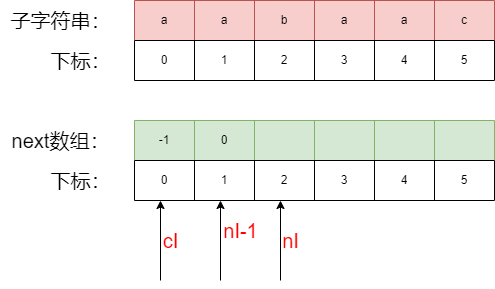

The diagram above was exported from draw.io. Its source (the exported page's mxGraphModel, read from the mxfile embedded in the PNG):
<mxGraphModel dx="2074" dy="1116" grid="1" gridSize="10" guides="1" tooltips="1" connect="1" arrows="1" fold="1" page="1" pageScale="1" pageWidth="827" pageHeight="1169" math="0" shadow="0">
  <root>
    <mxCell id="0" />
    <mxCell id="1" parent="0" />
    <mxCell id="dPgneJR0_nNxo6GjAU8C-1" value="" style="shape=table;startSize=0;container=1;collapsible=0;childLayout=tableLayout;fillColor=#f8cecc;strokeColor=#b85450;" vertex="1" parent="1">
      <mxGeometry x="214" y="150" width="360" height="40" as="geometry" />
    </mxCell>
    <mxCell id="dPgneJR0_nNxo6GjAU8C-2" value="" style="shape=tableRow;horizontal=0;startSize=0;swimlaneHead=0;swimlaneBody=0;strokeColor=inherit;top=0;left=0;bottom=0;right=0;collapsible=0;dropTarget=0;fillColor=none;points=[[0,0.5],[1,0.5]];portConstraint=eastwest;" vertex="1" parent="dPgneJR0_nNxo6GjAU8C-1">
      <mxGeometry width="360" height="40" as="geometry" />
    </mxCell>
    <mxCell id="dPgneJR0_nNxo6GjAU8C-3" value="a" style="shape=partialRectangle;html=1;whiteSpace=wrap;connectable=0;strokeColor=inherit;overflow=hidden;fillColor=none;top=0;left=0;bottom=0;right=0;pointerEvents=1;" vertex="1" parent="dPgneJR0_nNxo6GjAU8C-2">
      <mxGeometry width="60" height="40" as="geometry">
        <mxRectangle width="60" height="40" as="alternateBounds" />
      </mxGeometry>
    </mxCell>
    <mxCell id="dPgneJR0_nNxo6GjAU8C-4" value="a" style="shape=partialRectangle;html=1;whiteSpace=wrap;connectable=0;strokeColor=inherit;overflow=hidden;fillColor=none;top=0;left=0;bottom=0;right=0;pointerEvents=1;" vertex="1" parent="dPgneJR0_nNxo6GjAU8C-2">
      <mxGeometry x="60" width="60" height="40" as="geometry">
        <mxRectangle width="60" height="40" as="alternateBounds" />
      </mxGeometry>
    </mxCell>
    <mxCell id="dPgneJR0_nNxo6GjAU8C-5" value="b" style="shape=partialRectangle;html=1;whiteSpace=wrap;connectable=0;strokeColor=inherit;overflow=hidden;fillColor=none;top=0;left=0;bottom=0;right=0;pointerEvents=1;" vertex="1" parent="dPgneJR0_nNxo6GjAU8C-2">
      <mxGeometry x="120" width="60" height="40" as="geometry">
        <mxRectangle width="60" height="40" as="alternateBounds" />
      </mxGeometry>
    </mxCell>
    <mxCell id="dPgneJR0_nNxo6GjAU8C-6" value="a" style="shape=partialRectangle;html=1;whiteSpace=wrap;connectable=0;strokeColor=inherit;overflow=hidden;fillColor=none;top=0;left=0;bottom=0;right=0;pointerEvents=1;" vertex="1" parent="dPgneJR0_nNxo6GjAU8C-2">
      <mxGeometry x="180" width="60" height="40" as="geometry">
        <mxRectangle width="60" height="40" as="alternateBounds" />
      </mxGeometry>
    </mxCell>
    <mxCell id="dPgneJR0_nNxo6GjAU8C-7" value="a" style="shape=partialRectangle;html=1;whiteSpace=wrap;connectable=0;strokeColor=inherit;overflow=hidden;fillColor=none;top=0;left=0;bottom=0;right=0;pointerEvents=1;" vertex="1" parent="dPgneJR0_nNxo6GjAU8C-2">
      <mxGeometry x="240" width="60" height="40" as="geometry">
        <mxRectangle width="60" height="40" as="alternateBounds" />
      </mxGeometry>
    </mxCell>
    <mxCell id="dPgneJR0_nNxo6GjAU8C-8" value="c" style="shape=partialRectangle;html=1;whiteSpace=wrap;connectable=0;strokeColor=inherit;overflow=hidden;fillColor=none;top=0;left=0;bottom=0;right=0;pointerEvents=1;" vertex="1" parent="dPgneJR0_nNxo6GjAU8C-2">
      <mxGeometry x="300" width="60" height="40" as="geometry">
        <mxRectangle width="60" height="40" as="alternateBounds" />
      </mxGeometry>
    </mxCell>
    <mxCell id="dPgneJR0_nNxo6GjAU8C-9" value="" style="shape=table;startSize=0;container=1;collapsible=0;childLayout=tableLayout;" vertex="1" parent="1">
      <mxGeometry x="214" y="190" width="360" height="40" as="geometry" />
    </mxCell>
    <mxCell id="dPgneJR0_nNxo6GjAU8C-10" value="" style="shape=tableRow;horizontal=0;startSize=0;swimlaneHead=0;swimlaneBody=0;strokeColor=inherit;top=0;left=0;bottom=0;right=0;collapsible=0;dropTarget=0;fillColor=none;points=[[0,0.5],[1,0.5]];portConstraint=eastwest;" vertex="1" parent="dPgneJR0_nNxo6GjAU8C-9">
      <mxGeometry width="360" height="40" as="geometry" />
    </mxCell>
    <mxCell id="dPgneJR0_nNxo6GjAU8C-11" value="0" style="shape=partialRectangle;html=1;whiteSpace=wrap;connectable=0;strokeColor=inherit;overflow=hidden;fillColor=none;top=0;left=0;bottom=0;right=0;pointerEvents=1;" vertex="1" parent="dPgneJR0_nNxo6GjAU8C-10">
      <mxGeometry width="60" height="40" as="geometry">
        <mxRectangle width="60" height="40" as="alternateBounds" />
      </mxGeometry>
    </mxCell>
    <mxCell id="dPgneJR0_nNxo6GjAU8C-12" value="1" style="shape=partialRectangle;html=1;whiteSpace=wrap;connectable=0;strokeColor=inherit;overflow=hidden;fillColor=none;top=0;left=0;bottom=0;right=0;pointerEvents=1;" vertex="1" parent="dPgneJR0_nNxo6GjAU8C-10">
      <mxGeometry x="60" width="60" height="40" as="geometry">
        <mxRectangle width="60" height="40" as="alternateBounds" />
      </mxGeometry>
    </mxCell>
    <mxCell id="dPgneJR0_nNxo6GjAU8C-13" value="2" style="shape=partialRectangle;html=1;whiteSpace=wrap;connectable=0;strokeColor=inherit;overflow=hidden;fillColor=none;top=0;left=0;bottom=0;right=0;pointerEvents=1;" vertex="1" parent="dPgneJR0_nNxo6GjAU8C-10">
      <mxGeometry x="120" width="60" height="40" as="geometry">
        <mxRectangle width="60" height="40" as="alternateBounds" />
      </mxGeometry>
    </mxCell>
    <mxCell id="dPgneJR0_nNxo6GjAU8C-14" value="3" style="shape=partialRectangle;html=1;whiteSpace=wrap;connectable=0;strokeColor=inherit;overflow=hidden;fillColor=none;top=0;left=0;bottom=0;right=0;pointerEvents=1;" vertex="1" parent="dPgneJR0_nNxo6GjAU8C-10">
      <mxGeometry x="180" width="60" height="40" as="geometry">
        <mxRectangle width="60" height="40" as="alternateBounds" />
      </mxGeometry>
    </mxCell>
    <mxCell id="dPgneJR0_nNxo6GjAU8C-15" value="4" style="shape=partialRectangle;html=1;whiteSpace=wrap;connectable=0;strokeColor=inherit;overflow=hidden;fillColor=none;top=0;left=0;bottom=0;right=0;pointerEvents=1;" vertex="1" parent="dPgneJR0_nNxo6GjAU8C-10">
      <mxGeometry x="240" width="60" height="40" as="geometry">
        <mxRectangle width="60" height="40" as="alternateBounds" />
      </mxGeometry>
    </mxCell>
    <mxCell id="dPgneJR0_nNxo6GjAU8C-16" value="5" style="shape=partialRectangle;html=1;whiteSpace=wrap;connectable=0;strokeColor=inherit;overflow=hidden;fillColor=none;top=0;left=0;bottom=0;right=0;pointerEvents=1;" vertex="1" parent="dPgneJR0_nNxo6GjAU8C-10">
      <mxGeometry x="300" width="60" height="40" as="geometry">
        <mxRectangle width="60" height="40" as="alternateBounds" />
      </mxGeometry>
    </mxCell>
    <mxCell id="dPgneJR0_nNxo6GjAU8C-17" value="&lt;font style=&quot;font-size: 20px;&quot;&gt;子字符串：&lt;/font&gt;" style="text;html=1;align=center;verticalAlign=middle;resizable=0;points=[];autosize=1;strokeColor=none;fillColor=none;" vertex="1" parent="1">
      <mxGeometry x="80" y="150" width="120" height="40" as="geometry" />
    </mxCell>
    <mxCell id="dPgneJR0_nNxo6GjAU8C-18" value="&lt;font style=&quot;font-size: 20px;&quot;&gt;下标：&lt;/font&gt;" style="text;html=1;align=center;verticalAlign=middle;resizable=0;points=[];autosize=1;strokeColor=none;fillColor=none;" vertex="1" parent="1">
      <mxGeometry x="120" y="190" width="80" height="40" as="geometry" />
    </mxCell>
    <mxCell id="dPgneJR0_nNxo6GjAU8C-19" value="" style="shape=table;startSize=0;container=1;collapsible=0;childLayout=tableLayout;fillColor=#d5e8d4;strokeColor=#82b366;" vertex="1" parent="1">
      <mxGeometry x="214" y="270" width="360" height="40" as="geometry" />
    </mxCell>
    <mxCell id="dPgneJR0_nNxo6GjAU8C-20" value="" style="shape=tableRow;horizontal=0;startSize=0;swimlaneHead=0;swimlaneBody=0;strokeColor=inherit;top=0;left=0;bottom=0;right=0;collapsible=0;dropTarget=0;fillColor=none;points=[[0,0.5],[1,0.5]];portConstraint=eastwest;" vertex="1" parent="dPgneJR0_nNxo6GjAU8C-19">
      <mxGeometry width="360" height="40" as="geometry" />
    </mxCell>
    <mxCell id="dPgneJR0_nNxo6GjAU8C-21" value="-1" style="shape=partialRectangle;html=1;whiteSpace=wrap;connectable=0;strokeColor=inherit;overflow=hidden;fillColor=none;top=0;left=0;bottom=0;right=0;pointerEvents=1;" vertex="1" parent="dPgneJR0_nNxo6GjAU8C-20">
      <mxGeometry width="60" height="40" as="geometry">
        <mxRectangle width="60" height="40" as="alternateBounds" />
      </mxGeometry>
    </mxCell>
    <mxCell id="dPgneJR0_nNxo6GjAU8C-22" value="0" style="shape=partialRectangle;html=1;whiteSpace=wrap;connectable=0;strokeColor=inherit;overflow=hidden;fillColor=none;top=0;left=0;bottom=0;right=0;pointerEvents=1;" vertex="1" parent="dPgneJR0_nNxo6GjAU8C-20">
      <mxGeometry x="60" width="60" height="40" as="geometry">
        <mxRectangle width="60" height="40" as="alternateBounds" />
      </mxGeometry>
    </mxCell>
    <mxCell id="dPgneJR0_nNxo6GjAU8C-23" value="" style="shape=partialRectangle;html=1;whiteSpace=wrap;connectable=0;strokeColor=inherit;overflow=hidden;fillColor=none;top=0;left=0;bottom=0;right=0;pointerEvents=1;" vertex="1" parent="dPgneJR0_nNxo6GjAU8C-20">
      <mxGeometry x="120" width="60" height="40" as="geometry">
        <mxRectangle width="60" height="40" as="alternateBounds" />
      </mxGeometry>
    </mxCell>
    <mxCell id="dPgneJR0_nNxo6GjAU8C-24" value="" style="shape=partialRectangle;html=1;whiteSpace=wrap;connectable=0;strokeColor=inherit;overflow=hidden;fillColor=none;top=0;left=0;bottom=0;right=0;pointerEvents=1;" vertex="1" parent="dPgneJR0_nNxo6GjAU8C-20">
      <mxGeometry x="180" width="60" height="40" as="geometry">
        <mxRectangle width="60" height="40" as="alternateBounds" />
      </mxGeometry>
    </mxCell>
    <mxCell id="dPgneJR0_nNxo6GjAU8C-25" value="" style="shape=partialRectangle;html=1;whiteSpace=wrap;connectable=0;strokeColor=inherit;overflow=hidden;fillColor=none;top=0;left=0;bottom=0;right=0;pointerEvents=1;" vertex="1" parent="dPgneJR0_nNxo6GjAU8C-20">
      <mxGeometry x="240" width="60" height="40" as="geometry">
        <mxRectangle width="60" height="40" as="alternateBounds" />
      </mxGeometry>
    </mxCell>
    <mxCell id="dPgneJR0_nNxo6GjAU8C-26" value="" style="shape=partialRectangle;html=1;whiteSpace=wrap;connectable=0;strokeColor=inherit;overflow=hidden;fillColor=none;top=0;left=0;bottom=0;right=0;pointerEvents=1;" vertex="1" parent="dPgneJR0_nNxo6GjAU8C-20">
      <mxGeometry x="300" width="60" height="40" as="geometry">
        <mxRectangle width="60" height="40" as="alternateBounds" />
      </mxGeometry>
    </mxCell>
    <mxCell id="dPgneJR0_nNxo6GjAU8C-27" value="" style="shape=table;startSize=0;container=1;collapsible=0;childLayout=tableLayout;" vertex="1" parent="1">
      <mxGeometry x="214" y="310" width="360" height="40" as="geometry" />
    </mxCell>
    <mxCell id="dPgneJR0_nNxo6GjAU8C-28" value="" style="shape=tableRow;horizontal=0;startSize=0;swimlaneHead=0;swimlaneBody=0;strokeColor=inherit;top=0;left=0;bottom=0;right=0;collapsible=0;dropTarget=0;fillColor=none;points=[[0,0.5],[1,0.5]];portConstraint=eastwest;" vertex="1" parent="dPgneJR0_nNxo6GjAU8C-27">
      <mxGeometry width="360" height="40" as="geometry" />
    </mxCell>
    <mxCell id="dPgneJR0_nNxo6GjAU8C-29" value="0" style="shape=partialRectangle;html=1;whiteSpace=wrap;connectable=0;strokeColor=inherit;overflow=hidden;fillColor=none;top=0;left=0;bottom=0;right=0;pointerEvents=1;" vertex="1" parent="dPgneJR0_nNxo6GjAU8C-28">
      <mxGeometry width="60" height="40" as="geometry">
        <mxRectangle width="60" height="40" as="alternateBounds" />
      </mxGeometry>
    </mxCell>
    <mxCell id="dPgneJR0_nNxo6GjAU8C-30" value="1" style="shape=partialRectangle;html=1;whiteSpace=wrap;connectable=0;strokeColor=inherit;overflow=hidden;fillColor=none;top=0;left=0;bottom=0;right=0;pointerEvents=1;" vertex="1" parent="dPgneJR0_nNxo6GjAU8C-28">
      <mxGeometry x="60" width="60" height="40" as="geometry">
        <mxRectangle width="60" height="40" as="alternateBounds" />
      </mxGeometry>
    </mxCell>
    <mxCell id="dPgneJR0_nNxo6GjAU8C-31" value="2" style="shape=partialRectangle;html=1;whiteSpace=wrap;connectable=0;strokeColor=inherit;overflow=hidden;fillColor=none;top=0;left=0;bottom=0;right=0;pointerEvents=1;" vertex="1" parent="dPgneJR0_nNxo6GjAU8C-28">
      <mxGeometry x="120" width="60" height="40" as="geometry">
        <mxRectangle width="60" height="40" as="alternateBounds" />
      </mxGeometry>
    </mxCell>
    <mxCell id="dPgneJR0_nNxo6GjAU8C-32" value="3" style="shape=partialRectangle;html=1;whiteSpace=wrap;connectable=0;strokeColor=inherit;overflow=hidden;fillColor=none;top=0;left=0;bottom=0;right=0;pointerEvents=1;" vertex="1" parent="dPgneJR0_nNxo6GjAU8C-28">
      <mxGeometry x="180" width="60" height="40" as="geometry">
        <mxRectangle width="60" height="40" as="alternateBounds" />
      </mxGeometry>
    </mxCell>
    <mxCell id="dPgneJR0_nNxo6GjAU8C-33" value="4" style="shape=partialRectangle;html=1;whiteSpace=wrap;connectable=0;strokeColor=inherit;overflow=hidden;fillColor=none;top=0;left=0;bottom=0;right=0;pointerEvents=1;" vertex="1" parent="dPgneJR0_nNxo6GjAU8C-28">
      <mxGeometry x="240" width="60" height="40" as="geometry">
        <mxRectangle width="60" height="40" as="alternateBounds" />
      </mxGeometry>
    </mxCell>
    <mxCell id="dPgneJR0_nNxo6GjAU8C-34" value="5" style="shape=partialRectangle;html=1;whiteSpace=wrap;connectable=0;strokeColor=inherit;overflow=hidden;fillColor=none;top=0;left=0;bottom=0;right=0;pointerEvents=1;" vertex="1" parent="dPgneJR0_nNxo6GjAU8C-28">
      <mxGeometry x="300" width="60" height="40" as="geometry">
        <mxRectangle width="60" height="40" as="alternateBounds" />
      </mxGeometry>
    </mxCell>
    <mxCell id="dPgneJR0_nNxo6GjAU8C-35" value="&lt;font style=&quot;font-size: 20px;&quot;&gt;next数组：&lt;/font&gt;" style="text;html=1;align=center;verticalAlign=middle;resizable=0;points=[];autosize=1;strokeColor=none;fillColor=none;" vertex="1" parent="1">
      <mxGeometry x="80" y="270" width="120" height="40" as="geometry" />
    </mxCell>
    <mxCell id="dPgneJR0_nNxo6GjAU8C-36" value="&lt;font style=&quot;font-size: 20px;&quot;&gt;下标：&lt;/font&gt;" style="text;html=1;align=center;verticalAlign=middle;resizable=0;points=[];autosize=1;strokeColor=none;fillColor=none;" vertex="1" parent="1">
      <mxGeometry x="120" y="310" width="80" height="40" as="geometry" />
    </mxCell>
    <mxCell id="dPgneJR0_nNxo6GjAU8C-43" value="&lt;font color=&quot;#ff0000&quot; style=&quot;font-size: 20px;&quot;&gt;nI&lt;/font&gt;" style="endArrow=classic;html=1;rounded=0;" edge="1" parent="1">
      <mxGeometry y="-10" width="50" height="50" relative="1" as="geometry">
        <mxPoint x="360" y="430" as="sourcePoint" />
        <mxPoint x="360" y="350" as="targetPoint" />
        <mxPoint as="offset" />
      </mxGeometry>
    </mxCell>
    <mxCell id="dPgneJR0_nNxo6GjAU8C-44" value="&lt;font color=&quot;#ff0000&quot; style=&quot;font-size: 20px;&quot;&gt;cI&lt;/font&gt;" style="endArrow=classic;html=1;rounded=0;" edge="1" parent="1">
      <mxGeometry y="-10" width="50" height="50" relative="1" as="geometry">
        <mxPoint x="240" y="430" as="sourcePoint" />
        <mxPoint x="240" y="350" as="targetPoint" />
        <mxPoint as="offset" />
      </mxGeometry>
    </mxCell>
    <mxCell id="dPgneJR0_nNxo6GjAU8C-45" value="&lt;font color=&quot;#ff0000&quot; style=&quot;font-size: 20px;&quot;&gt;nI-1&lt;/font&gt;" style="endArrow=classic;html=1;rounded=0;" edge="1" parent="1">
      <mxGeometry x="0.25" y="-20" width="50" height="50" relative="1" as="geometry">
        <mxPoint x="300" y="430" as="sourcePoint" />
        <mxPoint x="300" y="350" as="targetPoint" />
        <mxPoint as="offset" />
      </mxGeometry>
    </mxCell>
  </root>
</mxGraphModel>